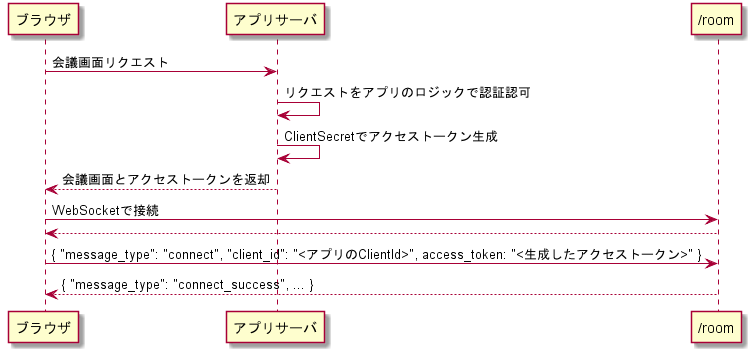

The diagram above was rendered by PlantUML. Its source (embedded in the PNG):
@startuml sequence

Participant "ブラウザ" as B
Participant "アプリサーバ" as A
Participant "/room" as R

B -> A: 会議画面リクエスト
A -> A: リクエストをアプリのロジックで認証認可
A -> A: ClientSecretでアクセストークン生成
A --> B: 会議画面とアクセストークンを返却
B -> R: WebSocketで接続
R --> B
B -> R: { "message_type": "connect", "client_id": "<アプリのClientId>", access_token: "<生成したアクセストークン>" }
R --> B: { "message_type": "connect_success", ... } 

@enduml